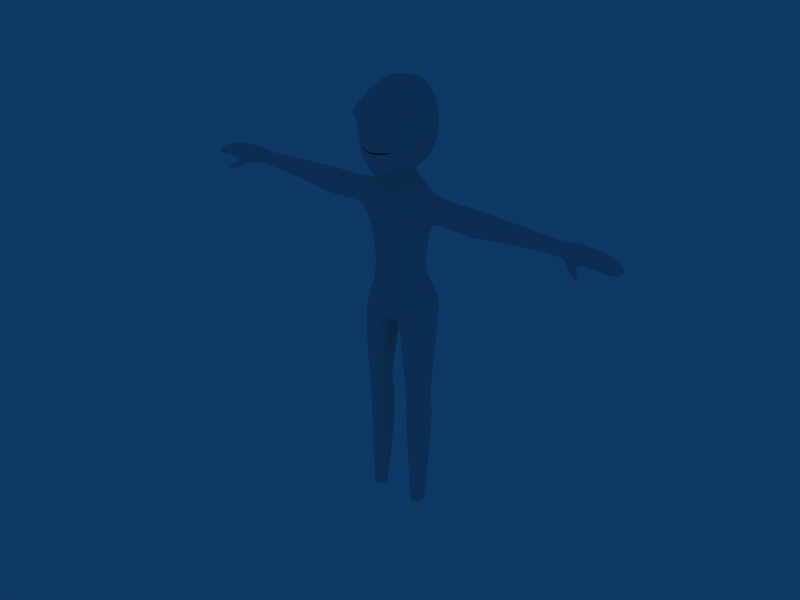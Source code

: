 # Source: tutorial_anim6.blend  (saved by Blender 2.45.0; exported with 4.5.12 LTS)
import bpy
from mathutils import Matrix  # noqa: F401  (used for matrix-valued properties, if any)

bpy.ops.wm.read_factory_settings(use_empty=True)
scene = bpy.context.scene
scene.name = 'Scene'

# ---- collections
col_collection_1 = bpy.data.collections.new('Collection 1'); scene.collection.children.link(col_collection_1)
col_collection_2 = bpy.data.collections.new('Collection 2'); scene.collection.children.link(col_collection_2)

# ---- world
world_world = bpy.data.worlds.new('World'); scene.world = world_world
world_world.color = (0.05656, 0.2208, 0.4)
world_world.use_sun_shadow = False
world_world.sun_shadow_jitter_overblur = 0.0
world_world.cycles.sampling_method = 'MANUAL'
world_world.cycles.sample_map_resolution = 256

# ---- meshes
me_plane = bpy.data.meshes.new('Plane')
me_plane.from_pydata([(1.011, -0.124, 0.02748), (0.7622, -0.19, 0.001299), (0.0, -0.4819, -0.004534), (2.045, 0.5853, 0.2499), (0.0, -0.4831, -0.06311), (0.6036, -0.1095, 1.693), (0.0, -0.7065, 1.347), (1.055, -0.1042, -0.9632), (2.584, 0.9032, 0.3542), (0.0, -0.4557, -1.049), (0.0, -0.2878, 2.648), (0.5328, 0.01689, 2.708), (2.866, 1.308, 0.4206), (1.014, 0.09063, -1.315), (0.0, -0.3878, -1.533), (0.0, 0.1193, 3.849), (0.8555, 0.09365, 3.908), (3.267, 1.839, 0.4987), (0.8977, 0.5107, -1.867), (0.0, -0.2046, -2.366), (1.688, 0.3088, 0.1456), (1.959, 0.4955, -0.5387), (2.039, 0.6948, -0.8913), (2.261, 1.015, -1.223), (1.67, 0.3134, 0.163), (2.201, 0.5605, 1.145), (2.879, 1.011, 2.235), (3.282, 1.199, 3.587), (0.0, 0.678, 5.095), (1.072, 0.8155, 5.067), (0.8173, 0.9152, -2.155), (0.0, 0.5304, -2.448), (3.73, 2.611, 0.5614), (2.426, 1.643, -1.429), (3.409, 2.141, 3.759), (0.0, 1.649, 6.006), (1.159, 1.872, 5.985), (0.7258, 3.054, -2.62), (0.0, 2.753, -2.626), (3.883, 3.776, 0.659), (2.62, 3.159, -1.642), (3.441, 3.344, 3.935), (1.131, 3.867, 6.452), (0.0, 3.772, 6.573), (1.032, 4.442, -2.558), (2.532, 4.684, -1.587), (3.672, 4.98, 0.7175), (3.167, 4.697, 3.909), (1.291, 0.05926, 0.1073), (1.516, 0.219, 1.599), (1.594, 0.1532, 1.955), (2.008, 0.2746, 4.335), (2.155, 1.394, 4.865), (2.4, 2.606, 5.243), (2.395, 4.276, 5.528), (1.609, 0.5233, 2.923), (1.726, 0.4682, 3.14), (2.213, 0.6557, 2.807), (2.359, 0.797, 3.175), (1.782, 0.5051, 2.719), (2.031, 0.6142, 3.235), (1.437, -0.1031, 3.154), (1.344, -0.01385, 2.78), (2.5, 0.3834, 2.609), (2.706, 0.205, 3.264), (1.669, 0.03992, 2.47), (1.955, -0.1156, 3.367), (1.212, -0.07182, 3.596), (1.052, -0.03265, 2.738), (2.722, 0.6463, 2.487), (3.027, 0.5529, 3.458), (1.653, 0.03273, 2.252), (1.954, 0.0282, 3.919), (0.988, 5.937, 6.027), (0.0, 5.839, 6.166), (0.0, 5.371, -2.125), (0.4778, 5.262, -2.049), (1.891, 6.344, -1.304), (2.577, 6.899, 0.7772), (2.586, 6.683, 3.696), (1.904, 6.316, 5.167), (0.0, 7.264, -0.9304), (0.0, 8.308, 0.7621), (0.0, 8.454, 3.466), (0.0, 7.838, 4.852), (0.8385, 2.679, -0.5772), (0.0, 2.679, -0.6428), (0.9759, 2.679, -1.13), (0.0, 2.679, -1.24), (1.316, 2.683, -0.9376), (1.502, 2.703, -0.7339), (1.377, 2.689, -0.5953), (1.165, 2.679, -0.5769), (0.7883, 0.2587, 0.2008), (0.0, 0.001872, 0.1669), (0.0, -0.0359, -0.08691), (0.9938, 0.3285, -0.007552), (1.506, 0.5735, 0.1124), (1.762, 0.7291, 0.1997), (1.519, 0.5823, 0.1638), (1.269, 0.4659, 0.1856), (0.7915, -0.2695, 0.452), (0.0, -0.6358, 0.5753), (1.023, -0.2021, -0.3781), (2.311, 0.7098, 0.3618), (0.0, -0.5631, -0.4735), (1.777, 0.4024, -0.1248), (1.901, 0.5002, 0.4267), (1.426, 0.146, 0.4516), (0.7055, 2.845, -3.16), (0.0, 2.578, -3.102), (1.393, 4.381, -3.209), (0.7256, 5.432, -3.104), (0.0, 5.527, -3.101), (1.454, 1.262, -4.726), (0.0, 1.195, -4.952), (3.544, 4.16, -4.178), (1.459, 6.567, -4.804), (0.0, 6.6, -4.508), (0.0, 2.732, 6.295), (1.145, 2.889, 6.223), (1.038, 3.221, -2.553), (3.776, 4.39, 0.6888), (2.575, 3.937, -1.614), (3.301, 4.034, 3.922), (2.398, 3.458, 5.388), (1.266, 3.13, -3.137), (3.319, 2.585, -4.932), (0.0, 4.806, 6.369), (1.06, 4.902, 6.239), (0.871, 4.796, -2.256), (3.125, 5.94, 0.7473), (2.211, 5.547, -1.441), (2.876, 5.69, 3.802), (2.15, 5.296, 5.347), (1.092, 5.157, -3.222), (3.312, 5.426, -4.971), (0.973, 0.8309, -7.003), (0.0, 0.7945, -7.209), (2.184, 1.534, -6.685), (0.9414, 6.588, -7.534), (0.0, 6.694, -7.74), (2.17, 6.263, -6.84), (3.257, 2.132, -5.953), (3.268, 5.775, -6.006), (1.867, 5.838, -8.498), (3.208, 5.397, -7.097), (1.838, 2.038, -8.45), (3.215, 2.504, -7.045), (0.8538, 1.324, -8.824), (0.0, 1.106, -8.916), (0.8023, 6.16, -8.91), (0.0, 6.306, -8.988), (1.706, 5.439, -10.84), (2.571, 5.123, -10.65), (1.732, 2.393, -10.7), (2.587, 2.833, -10.53), (0.0, 1.342, -11.16), (0.7919, 1.721, -11.0), (0.0, 5.905, -11.26), (0.7753, 5.727, -11.04), (3.318, 3.97, -7.762), (2.585, 3.96, -10.56), (5.159, 4.156, -4.597), (4.964, 2.881, -5.116), (4.958, 5.167, -5.11), (4.911, 2.529, -6.01), (4.92, 5.49, -6.007), (4.869, 5.167, -6.646), (4.875, 2.848, -6.644), (4.964, 4.049, -7.243), (8.308, 4.156, -4.601), (8.116, 2.902, -5.118), (8.11, 5.167, -5.105), (8.109, 2.578, -6.199), (8.119, 5.49, -6.178), (8.085, 5.167, -6.927), (8.091, 2.897, -6.944), (8.199, 4.06, -7.482), (9.324, 4.156, -4.603), (9.133, 2.902, -5.118), (9.127, 5.167, -5.104), (9.127, 2.578, -6.197), (9.137, 5.49, -6.177), (9.104, 5.167, -6.923), (9.109, 2.897, -6.94), (9.215, 4.06, -7.482), (12.98, 4.129, -4.795), (12.83, 3.198, -5.186), (12.83, 4.881, -5.176), (12.79, 2.956, -5.858), (12.8, 5.121, -5.843), (12.76, 4.881, -6.547), (12.77, 3.193, -6.558), (12.83, 4.058, -6.993), (18.84, 4.078, -5.103), (18.76, 3.347, -5.339), (18.76, 4.551, -5.333), (18.74, 3.026, -5.746), (18.74, 4.696, -5.737), (18.71, 4.551, -6.139), (18.72, 3.366, -6.156), (18.76, 3.994, -6.35), (8.626, 2.902, -5.116), (8.816, 4.156, -4.601), (8.62, 5.167, -5.103), (8.62, 2.578, -6.194), (8.63, 5.49, -6.173), (8.597, 5.167, -6.919), (8.602, 2.897, -6.936), (8.71, 4.06, -7.474), (19.38, 3.945, -4.762), (19.21, 2.909, -5.088), (19.21, 4.906, -5.079), (19.68, 2.027, -5.808), (19.17, 5.153, -5.76), (19.1, 4.907, -6.259), (19.63, 2.815, -6.459), (19.19, 3.988, -6.495), (24.39, 3.794, -5.446), (24.32, 2.932, -5.549), (23.43, 4.573, -5.484), (24.22, 2.335, -6.047), (23.45, 4.798, -5.88), (24.0, 4.509, -6.168), (25.01, 2.839, -6.357), (25.06, 3.753, -6.278), (20.81, 2.712, -5.203), (20.93, 3.957, -4.856), (20.79, 4.918, -5.17), (20.66, 2.106, -5.865), (20.78, 5.164, -5.672), (20.79, 4.919, -5.981), (20.62, 2.978, -6.154), (20.94, 3.864, -6.054), (22.67, 2.811, -5.284), (22.73, 3.895, -5.031), (22.34, 4.84, -5.243), (22.57, 2.006, -5.881), (22.26, 5.062, -5.644), (22.35, 4.822, -5.961), (22.58, 2.781, -6.077), (22.73, 3.785, -5.98), (21.13, 1.347, -6.366), (21.02, 2.0, -6.61), (20.14, 2.134, -6.768), (20.17, 1.519, -6.291), (21.18, 1.674, -7.17), (21.2, 1.275, -6.84), (21.75, 1.192, -6.874), (21.73, 1.59, -7.124), (1.671, 5.255, -13.56), (2.477, 4.988, -13.35), (1.638, 2.502, -13.54), (2.493, 2.9, -13.37), (0.0, 1.734, -13.98), (0.698, 2.035, -13.84), (0.0, 5.782, -14.45), (0.7583, 5.443, -14.05), (2.491, 3.923, -13.34), (2.496, 7.047, -16.48), (3.363, 6.304, -15.72), (2.059, 2.282, -15.78), (2.752, 2.846, -15.47), (0.0, 1.38, -16.89), (1.093, 1.761, -16.33), (0.0, 7.336, -16.61), (1.166, 7.487, -16.8), (3.452, 3.936, -15.35), (1.012, 2.268, -18.2), (0.0, 1.675, -18.36), (0.901, 6.571, -18.48), (0.0, 6.708, -17.59), (3.542, 6.154, -17.27), (2.447, 6.548, -18.11), (3.08, 2.235, -17.11), (3.539, 2.77, -16.99), (2.336, 1.947, -17.41), (3.919, 3.856, -16.88), (0.5632, 3.686, -18.36), (0.0, 3.532, -18.54), (2.848, 2.981, -39.99), (3.074, 3.243, -39.99), (2.515, 2.839, -39.99), (3.274, 3.776, -39.99), (3.092, 4.466, -39.99), (2.062, 3.0, -39.99), (2.175, 4.554, -39.99), (1.875, 3.749, -39.99), (2.701, 4.686, -39.99), (3.13, 2.183, -20.89), (3.64, 2.676, -20.86), (2.36, 1.953, -20.91), (4.077, 3.873, -20.86), (3.652, 5.431, -20.86), (1.293, 2.178, -20.87), (1.4, 5.59, -20.85), (0.4674, 3.802, -20.86), (2.683, 5.923, -20.86), (2.99, 2.579, -26.81), (3.365, 2.986, -26.81), (2.431, 2.362, -26.81), (3.691, 3.83, -26.81), (3.396, 4.966, -26.82), (1.653, 2.612, -26.81), (1.885, 5.111, -26.81), (1.33, 3.795, -26.81), (2.748, 5.33, -26.82), (2.981, 2.641, -27.18), (3.358, 3.035, -27.18), (2.418, 2.43, -27.18), (3.686, 3.851, -27.19), (3.392, 4.966, -27.19), (1.633, 2.672, -27.17), (1.864, 5.111, -27.19), (1.301, 3.825, -27.18), (2.738, 5.33, -27.19), (2.992, 2.529, -26.36), (3.366, 2.951, -26.36), (2.436, 2.304, -26.36), (3.69, 3.826, -26.36), (3.396, 4.966, -26.36), (1.667, 2.562, -26.36), (1.9, 5.111, -26.36), (1.353, 3.782, -26.36), (2.751, 5.33, -26.37), (2.987, 2.813, -29.96), (3.46, 3.23, -29.98), (2.351, 2.581, -29.95), (3.879, 4.082, -30.0), (3.517, 5.302, -30.02), (1.518, 2.807, -29.95), (1.558, 5.477, -30.01), (0.8264, 4.055, -29.98), (2.69, 5.726, -30.03)], [], [(6, 5, 11, 10), (9, 14, 13, 7), (10, 11, 16, 15), (14, 19, 18, 13), (8, 21, 22, 12), (21, 7, 13, 22), (12, 22, 23, 17), (22, 13, 18, 23), (8, 12, 26, 25), (12, 17, 27, 26), (16, 29, 28, 15), (19, 31, 30, 18), (23, 33, 32, 17), (18, 30, 33, 23), (17, 32, 34, 27), (29, 36, 35, 28), (31, 38, 37, 30), (33, 40, 39, 32), (30, 37, 40, 33), (32, 39, 41, 34), (25, 26, 50, 49), (49, 50, 11, 5), (27, 34, 52, 51), (51, 52, 29, 16), (34, 41, 53, 52), (52, 53, 36, 29), (61, 62, 55, 56), (63, 64, 58, 57), (62, 65, 59, 55), (65, 63, 57, 59), (66, 61, 56, 60), (64, 66, 60, 58), (16, 11, 68, 67), (67, 68, 62, 61), (26, 27, 70, 69), (69, 70, 64, 63), (11, 50, 71, 68), (68, 71, 65, 62), (50, 26, 69, 71), (71, 69, 63, 65), (51, 16, 67, 72), (72, 67, 61, 66), (27, 51, 72, 70), (70, 72, 66, 64), (77, 81, 82, 78), (78, 82, 83, 79), (79, 83, 84, 80), (73, 80, 84), (73, 84, 74), (76, 81, 77), (75, 81, 76), (89, 90, 91), (87, 89, 91, 92), (85, 87, 92), (85, 86, 88, 87), (1, 2, 94, 93), (93, 94, 86, 85), (4, 0, 96, 95), (95, 96, 87, 88), (0, 20, 97, 96), (96, 97, 89, 87), (20, 3, 98, 97), (97, 98, 90, 89), (3, 24, 99, 98), (98, 99, 91, 90), (48, 1, 93, 100), (100, 93, 85, 92), (24, 48, 100, 99), (99, 100, 92, 91), (2, 1, 101, 102), (102, 101, 5, 6), (0, 4, 105, 103), (103, 105, 9, 7), (3, 20, 106, 104), (104, 106, 21, 8), (7, 21, 106, 103), (20, 0, 103, 106), (24, 3, 104, 107), (107, 104, 8, 25), (48, 24, 107, 108), (108, 107, 25, 49), (1, 48, 108, 101), (101, 108, 49, 5), (37, 38, 110, 109), (75, 76, 112, 113), (109, 110, 115, 114), (113, 112, 117, 118), (36, 120, 119, 35), (120, 42, 43, 119), (40, 123, 122, 39), (123, 45, 46, 122), (37, 121, 123, 40), (121, 44, 45, 123), (39, 122, 124, 41), (122, 46, 47, 124), (41, 124, 125, 53), (124, 47, 54, 125), (53, 125, 120, 36), (125, 54, 42, 120), (44, 121, 126, 111), (121, 37, 109, 126), (111, 126, 127, 116), (126, 109, 114, 127), (42, 129, 128, 43), (129, 73, 74, 128), (45, 132, 131, 46), (132, 77, 78, 131), (44, 130, 132, 45), (130, 76, 77, 132), (46, 131, 133, 47), (131, 78, 79, 133), (54, 134, 129, 42), (134, 80, 73, 129), (47, 133, 134, 54), (133, 79, 80, 134), (76, 130, 135, 112), (130, 44, 111, 135), (112, 135, 136, 117), (135, 111, 116, 136), (114, 115, 138, 137), (127, 114, 137, 139), (118, 117, 140, 141), (117, 136, 142, 140), (136, 144, 142), (127, 139, 143), (142, 144, 146, 145), (143, 139, 147, 148), (137, 138, 150, 149), (141, 140, 151, 152), (137, 149, 147, 139), (140, 142, 145, 151), (145, 146, 154, 153), (148, 147, 155, 156), (149, 150, 157, 158), (152, 151, 160, 159), (147, 149, 158, 155), (151, 145, 153, 160), (148, 156, 162, 161), (161, 162, 154, 146), (116, 127, 164, 163), (136, 116, 163, 165), (127, 143, 166, 164), (144, 136, 165, 167), (146, 144, 167, 168), (143, 148, 169, 166), (146, 168, 170, 161), (161, 170, 169, 148), (163, 164, 172, 171), (165, 163, 171, 173), (164, 166, 174, 172), (167, 165, 173, 175), (168, 167, 175, 176), (166, 169, 177, 174), (168, 176, 178, 170), (170, 178, 177, 169), (179, 180, 188, 187), (181, 179, 187, 189), (180, 182, 190, 188), (183, 181, 189, 191), (184, 183, 191, 192), (182, 185, 193, 190), (184, 192, 194, 186), (186, 194, 193, 185), (187, 188, 196, 195), (189, 187, 195, 197), (188, 190, 198, 196), (191, 189, 197, 199), (192, 191, 199, 200), (190, 193, 201, 198), (192, 200, 202, 194), (194, 202, 201, 193), (172, 203, 204, 171), (203, 180, 179, 204), (171, 204, 205, 173), (204, 179, 181, 205), (174, 206, 203, 172), (206, 182, 180, 203), (173, 205, 207, 175), (205, 181, 183, 207), (175, 207, 208, 176), (207, 183, 184, 208), (177, 209, 206, 174), (209, 185, 182, 206), (178, 176, 208, 210), (210, 208, 184, 186), (177, 178, 210, 209), (209, 210, 186, 185), (195, 196, 212, 211), (197, 195, 211, 213), (196, 198, 214, 212), (199, 197, 213, 215), (200, 199, 215, 216), (198, 201, 217, 214), (202, 200, 216, 218), (201, 202, 218, 217), (212, 227, 228, 211), (211, 228, 229, 213), (214, 230, 227, 212), (213, 229, 231, 215), (215, 231, 232, 216), (216, 232, 234, 218), (218, 234, 233, 217), (227, 235, 236, 228), (235, 220, 219, 236), (228, 236, 237, 229), (236, 219, 221, 237), (230, 238, 235, 227), (238, 222, 220, 235), (229, 237, 239, 231), (237, 221, 223, 239), (231, 239, 240, 232), (239, 223, 224, 240), (233, 241, 238, 230), (241, 225, 222, 238), (232, 240, 242, 234), (240, 224, 226, 242), (234, 242, 241, 233), (242, 226, 225, 241), (219, 226, 221), (233, 230, 243, 244), (217, 233, 244, 245), (230, 214, 246, 243), (214, 217, 245, 246), (246, 245, 247, 248), (243, 246, 248, 249), (245, 244, 250, 247), (244, 243, 249, 250), (247, 250, 249, 248), (226, 224, 223), (226, 223, 221), (220, 222, 225), (226, 219, 220, 225), (153, 154, 252, 251), (156, 155, 253, 254), (158, 157, 255, 256), (159, 160, 258, 257), (155, 158, 256, 253), (160, 153, 251, 258), (162, 156, 254, 259), (154, 162, 259, 252), (251, 252, 261, 260), (254, 253, 262, 263), (256, 255, 264, 265), (257, 258, 267, 266), (253, 256, 265, 262), (258, 251, 260, 267), (259, 254, 263, 268), (252, 259, 268, 261), (265, 264, 270, 269), (266, 267, 271, 272), (260, 261, 273, 274), (263, 262, 275, 276), (262, 265, 277, 275), (267, 260, 274, 271), (268, 263, 276, 278), (261, 268, 278, 273), (265, 269, 277), (270, 280, 279, 269), (280, 272, 271, 279), (275, 290, 291, 276), (277, 292, 290, 275), (276, 291, 293, 278), (278, 293, 294, 273), (269, 295, 292, 277), (271, 296, 297, 279), (279, 297, 295, 269), (273, 294, 298, 274), (274, 298, 296, 271), (299, 308, 309, 300), (301, 310, 308, 299), (300, 309, 311, 302), (302, 311, 312, 303), (304, 313, 310, 301), (305, 314, 315, 306), (306, 315, 313, 304), (303, 312, 316, 307), (307, 316, 314, 305), (290, 317, 318, 291), (317, 299, 300, 318), (292, 319, 317, 290), (319, 301, 299, 317), (291, 318, 320, 293), (318, 300, 302, 320), (293, 320, 321, 294), (320, 302, 303, 321), (295, 322, 319, 292), (322, 304, 301, 319), (296, 323, 324, 297), (323, 305, 306, 324), (297, 324, 322, 295), (324, 306, 304, 322), (294, 321, 325, 298), (321, 303, 307, 325), (298, 325, 323, 296), (325, 307, 305, 323), (308, 326, 327, 309), (326, 281, 282, 327), (310, 328, 326, 308), (328, 283, 281, 326), (309, 327, 329, 311), (327, 282, 284, 329), (311, 329, 330, 312), (329, 284, 285, 330), (313, 331, 328, 310), (331, 286, 283, 328), (314, 332, 333, 315), (332, 287, 288, 333), (315, 333, 331, 313), (333, 288, 286, 331), (312, 330, 334, 316), (330, 285, 289, 334), (316, 334, 332, 314), (334, 289, 287, 332)])
me_plane.polygons.foreach_set('use_smooth', [True] * 313)
me_plane.use_remesh_preserve_volume = False
me_plane.use_remesh_preserve_attributes = False
me_plane.use_mirror_vertex_groups = False
me_plane.update()
me_sphere_001 = bpy.data.meshes.new('Sphere.001')
me_sphere_001.from_pydata([(1.0, -7.55e-08, -2.932e-08), (0.9239, -8.285e-08, -0.3827), (0.7071, -7.759e-08, -0.7071), (0.3827, -6.051e-08, -0.9239), (-4.426e-08, -3.423e-08, -1.0), (-0.3827, -2.731e-09, -0.9239), (-0.7071, 2.918e-08, -0.7071), (-0.9239, 5.665e-08, -0.3827), (-0.9239, 0.2706, -0.2706), (-0.7071, 0.5, -0.5), (-0.3827, 0.6533, -0.6533), (6.564e-08, 0.7071, -0.7071), (0.3827, 0.6533, -0.6533), (0.7071, 0.5, -0.5), (0.9239, 0.2706, -0.2706), (0.9239, 0.3827, -1.893e-09), (0.7071, 0.7071, 1.015e-08), (0.3827, 0.9239, 4.712e-08), (1.187e-07, 1.0, 6.445e-08), (-0.3827, 0.9239, 8.058e-08), (-0.7071, 0.7071, 7.197e-08), (-0.9239, 0.3827, 7.888e-08), (-0.9239, 0.2706, 0.2706), (-0.7071, 0.5, 0.5), (-0.3827, 0.6533, 0.6533), (1.275e-07, 0.7071, 0.7071), (0.3827, 0.6533, 0.6533), (0.7071, 0.5, 0.5), (0.9239, 0.2706, 0.2706), (0.9239, -1.36e-07, 0.3827), (0.7071, -1.433e-07, 0.7071), (0.3827, -1.626e-07, 0.9239), (8.687e-08, -1.344e-07, 1.0), (-0.3827, -1.049e-07, 0.9239), (-0.7071, -3.651e-08, 0.7071), (-0.9239, 2.457e-08, 0.3827), (-1.0, -3.127e-08, 1.649e-07), (-0.9239, -0.2706, 0.2706), (-0.7071, -0.5, 0.5), (-0.3827, -0.6533, 0.6533), (2.069e-08, -0.7071, 0.7071), (0.3827, -0.6533, 0.6533), (0.7071, -0.5, 0.5), (0.9239, -0.2706, 0.2706), (0.9239, -0.3827, -1.344e-07), (0.7071, -0.7071, -1.696e-07), (0.3827, -0.9239, -2.204e-07), (-3.234e-08, -1.0, -2.043e-07), (-0.3827, -0.9239, -1.869e-07), (-0.7071, -0.7071, -1.078e-07), (-0.9239, -0.3827, -3.255e-08), (-0.9239, -0.2706, -0.2706), (-0.7071, -0.5, -0.5), (-0.3827, -0.6533, -0.6533), (-4.113e-08, -0.7071, -0.7071), (0.3827, -0.6533, -0.6533), (0.7071, -0.5, -0.5), (0.9239, -0.2706, -0.2706)], [], [(36, 8, 7), (7, 8, 9, 6), (6, 9, 10, 5), (5, 10, 11, 4), (4, 11, 12, 3), (3, 12, 13, 2), (2, 13, 14, 1), (14, 0, 1), (15, 0, 14), (13, 16, 15, 14), (12, 17, 16, 13), (11, 18, 17, 12), (10, 19, 18, 11), (9, 20, 19, 10), (8, 21, 20, 9), (36, 21, 8), (36, 22, 21), (21, 22, 23, 20), (20, 23, 24, 19), (19, 24, 25, 18), (18, 25, 26, 17), (17, 26, 27, 16), (16, 27, 28, 15), (28, 0, 15), (29, 0, 28), (27, 30, 29, 28), (26, 31, 30, 27), (25, 32, 31, 26), (24, 33, 32, 25), (23, 34, 33, 24), (22, 35, 34, 23), (36, 35, 22), (36, 37, 35), (35, 37, 38, 34), (34, 38, 39, 33), (33, 39, 40, 32), (32, 40, 41, 31), (31, 41, 42, 30), (30, 42, 43, 29), (43, 0, 29), (44, 0, 43), (42, 45, 44, 43), (41, 46, 45, 42), (40, 47, 46, 41), (39, 48, 47, 40), (38, 49, 48, 39), (37, 50, 49, 38), (36, 50, 37), (36, 51, 50), (50, 51, 52, 49), (49, 52, 53, 48), (48, 53, 54, 47), (47, 54, 55, 46), (46, 55, 56, 45), (45, 56, 57, 44), (57, 0, 44), (1, 0, 57), (56, 2, 1, 57), (55, 3, 2, 56), (54, 4, 3, 55), (53, 5, 4, 54), (52, 6, 5, 53), (51, 7, 6, 52), (36, 7, 51)])
me_sphere_001.polygons.foreach_set('use_smooth', [True] * 64)
me_sphere_001.use_remesh_preserve_volume = False
me_sphere_001.use_remesh_preserve_attributes = False
me_sphere_001.use_mirror_vertex_groups = False
me_sphere_001.update()
me_sphere = bpy.data.meshes.new('Sphere')
me_sphere.from_pydata([(1.0, -7.55e-08, -2.932e-08), (0.9239, -8.285e-08, -0.3827), (0.7071, -7.759e-08, -0.7071), (0.3827, -6.051e-08, -0.9239), (-4.426e-08, -3.423e-08, -1.0), (-0.3827, -2.731e-09, -0.9239), (-0.7071, 2.918e-08, -0.7071), (-0.9239, 5.665e-08, -0.3827), (-0.9239, 0.2706, -0.2706), (-0.7071, 0.5, -0.5), (-0.3827, 0.6533, -0.6533), (6.564e-08, 0.7071, -0.7071), (0.3827, 0.6533, -0.6533), (0.7071, 0.5, -0.5), (0.9239, 0.2706, -0.2706), (0.9239, 0.3827, -1.893e-09), (0.7071, 0.7071, 1.015e-08), (0.3827, 0.9239, 4.712e-08), (1.187e-07, 1.0, 6.445e-08), (-0.3827, 0.9239, 8.058e-08), (-0.7071, 0.7071, 7.197e-08), (-0.9239, 0.3827, 7.888e-08), (-0.9239, 0.2706, 0.2706), (-0.7071, 0.5, 0.5), (-0.3827, 0.6533, 0.6533), (1.275e-07, 0.7071, 0.7071), (0.3827, 0.6533, 0.6533), (0.7071, 0.5, 0.5), (0.9239, 0.2706, 0.2706), (0.9239, -1.36e-07, 0.3827), (0.7071, -1.433e-07, 0.7071), (0.3827, -1.626e-07, 0.9239), (8.687e-08, -1.344e-07, 1.0), (-0.3827, -1.049e-07, 0.9239), (-0.7071, -3.651e-08, 0.7071), (-0.9239, 2.457e-08, 0.3827), (-1.0, -3.127e-08, 1.649e-07), (-0.9239, -0.2706, 0.2706), (-0.7071, -0.5, 0.5), (-0.3827, -0.6533, 0.6533), (2.069e-08, -0.7071, 0.7071), (0.3827, -0.6533, 0.6533), (0.7071, -0.5, 0.5), (0.9239, -0.2706, 0.2706), (0.9239, -0.3827, -1.344e-07), (0.7071, -0.7071, -1.696e-07), (0.3827, -0.9239, -2.204e-07), (-3.234e-08, -1.0, -2.043e-07), (-0.3827, -0.9239, -1.869e-07), (-0.7071, -0.7071, -1.078e-07), (-0.9239, -0.3827, -3.255e-08), (-0.9239, -0.2706, -0.2706), (-0.7071, -0.5, -0.5), (-0.3827, -0.6533, -0.6533), (-4.113e-08, -0.7071, -0.7071), (0.3827, -0.6533, -0.6533), (0.7071, -0.5, -0.5), (0.9239, -0.2706, -0.2706)], [], [(36, 8, 7), (7, 8, 9, 6), (6, 9, 10, 5), (5, 10, 11, 4), (4, 11, 12, 3), (3, 12, 13, 2), (2, 13, 14, 1), (14, 0, 1), (15, 0, 14), (13, 16, 15, 14), (12, 17, 16, 13), (11, 18, 17, 12), (10, 19, 18, 11), (9, 20, 19, 10), (8, 21, 20, 9), (36, 21, 8), (36, 22, 21), (21, 22, 23, 20), (20, 23, 24, 19), (19, 24, 25, 18), (18, 25, 26, 17), (17, 26, 27, 16), (16, 27, 28, 15), (28, 0, 15), (29, 0, 28), (27, 30, 29, 28), (26, 31, 30, 27), (25, 32, 31, 26), (24, 33, 32, 25), (23, 34, 33, 24), (22, 35, 34, 23), (36, 35, 22), (36, 37, 35), (35, 37, 38, 34), (34, 38, 39, 33), (33, 39, 40, 32), (32, 40, 41, 31), (31, 41, 42, 30), (30, 42, 43, 29), (43, 0, 29), (44, 0, 43), (42, 45, 44, 43), (41, 46, 45, 42), (40, 47, 46, 41), (39, 48, 47, 40), (38, 49, 48, 39), (37, 50, 49, 38), (36, 50, 37), (36, 51, 50), (50, 51, 52, 49), (49, 52, 53, 48), (48, 53, 54, 47), (47, 54, 55, 46), (46, 55, 56, 45), (45, 56, 57, 44), (57, 0, 44), (1, 0, 57), (56, 2, 1, 57), (55, 3, 2, 56), (54, 4, 3, 55), (53, 5, 4, 54), (52, 6, 5, 53), (51, 7, 6, 52), (36, 7, 51)])
me_sphere.polygons.foreach_set('use_smooth', [True] * 64)
me_sphere.use_remesh_preserve_volume = False
me_sphere.use_remesh_preserve_attributes = False
me_sphere.use_mirror_vertex_groups = False
me_sphere.update()

# ---- objects
ob_plane = bpy.data.objects.new('Plane', me_plane)
ob_sphere_001 = bpy.data.objects.new('Sphere.001', me_sphere_001)
ob_sphere = bpy.data.objects.new('Sphere', me_sphere)

# ---- transforms, parenting, visibility, modifiers, constraints
ob_plane.location = (0.0, 0.0, 0.0)
ob_plane.lock_rotations_4d = False
ob_plane.empty_display_type = 'ARROWS'
ob_plane.color = (0.0, 0.0, 0.0, 1.0)
ob_plane.lineart.crease_threshold = 0.0
_m = ob_plane.modifiers.new('Mirror', 'MIRROR')
_m.use_clip = True
_m.use_mirror_vertex_groups = False
_m = ob_plane.modifiers.new('Subsurf', 'SUBSURF')
_m.uv_smooth = 'PRESERVE_CORNERS'
_m.quality = 2
_m.show_only_control_edges = False
ob_sphere_001.location = (-1.8, 0.7192, 3.099)
ob_sphere_001.scale = (0.8491, 0.8491, 0.8491)
ob_sphere_001.lock_rotations_4d = False
ob_sphere_001.empty_display_type = 'ARROWS'
ob_sphere_001.color = (0.0, 0.0, 0.0, 1.0)
ob_sphere_001.show_axis = True
ob_sphere_001.lineart.crease_threshold = 0.0
_m = ob_sphere_001.modifiers.new('Subsurf', 'SUBSURF')
_m.uv_smooth = 'PRESERVE_CORNERS'
_m.quality = 2
_m.show_only_control_edges = False
ob_sphere.location = (1.8, 0.7192, 3.099)
ob_sphere.scale = (0.8491, 0.8491, 0.8491)
ob_sphere.lock_rotations_4d = False
ob_sphere.empty_display_type = 'ARROWS'
ob_sphere.color = (0.0, 0.0, 0.0, 1.0)
ob_sphere.show_axis = True
ob_sphere.lineart.crease_threshold = 0.0
_m = ob_sphere.modifiers.new('Subsurf', 'SUBSURF')
_m.uv_smooth = 'PRESERVE_CORNERS'
_m.quality = 2
_m.show_only_control_edges = False

# ---- collection membership
col_collection_1.objects.link(ob_plane)
col_collection_2.objects.link(ob_sphere_001)
col_collection_2.objects.link(ob_sphere)

# ---- scene / render settings (as saved in the file)
scene.frame_start = 1; scene.frame_end = 250; scene.frame_set(1)
scene.render.engine = 'BLENDER_EEVEE_NEXT'
scene.render.image_settings.file_format = 'JPEG'
scene.render.image_settings.color_mode = 'RGB'
scene.render.image_settings.compression = 90
scene.render.resolution_x = 800
scene.render.resolution_y = 600
scene.render.pixel_aspect_x = 100.0
scene.render.pixel_aspect_y = 100.0
scene.render.fps = 25
scene.render.dither_intensity = 0.0
scene.render.use_compositing = False
scene.render.use_sequencer = False
scene.render.bake_margin = 2
scene.render.bake_bias = 0.0
scene.render.use_stamp_time = False
scene.render.use_stamp_date = False
scene.render.use_stamp_frame = False
scene.render.use_stamp_camera = False
scene.render.use_stamp_scene = False
scene.render.use_stamp_filename = False
scene.render.use_stamp_render_time = False
scene.render.stamp_font_size = 0
scene.cycles.use_denoising = False
scene.cycles.samples = 10
scene.cycles.sampling_pattern = 'TABULATED_SOBOL'
scene.cycles.light_sampling_threshold = 0.0
scene.cycles.use_adaptive_sampling = False
scene.cycles.use_light_tree = False
scene.cycles.blur_glossy = 0.0
scene.cycles.volume_bounces = 1
scene.cycles.pixel_filter_type = 'GAUSSIAN'
scene.cycles.sample_clamp_indirect = 0.0
scene.view_settings.view_transform = 'Raw'
bpy.context.view_layer.update()

# ---- added for rendering (the .blend has no active camera): camera
cam_auto = bpy.data.cameras.new('AutoCamera')
cam_auto.lens = 50.0
cam_auto.sensor_width = 36.0
cam_auto.clip_end = 1120.68
ob_auto_camera = bpy.data.objects.new('AutoCamera', cam_auto)
scene.collection.objects.link(ob_auto_camera)
ob_auto_camera.location = (63.8567, -72.7541, 34.3768)
ob_auto_camera.rotation_euler = (1.09748, -7.21219e-08, 0.694738)
scene.camera = ob_auto_camera
bpy.context.view_layer.update()
